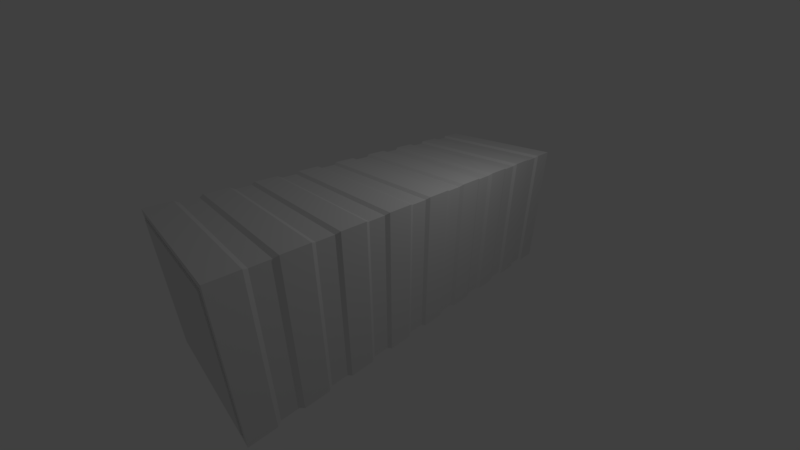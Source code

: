 # Source: storagecontainerclosed.blend  (saved by Blender 2.79.0; exported with 4.5.12 LTS)
import bpy
from mathutils import Matrix  # noqa: F401  (used for matrix-valued properties, if any)

bpy.ops.wm.read_factory_settings(use_empty=True)
scene = bpy.context.scene
scene.name = 'Scene'

# ---- collections
col_collection_1 = bpy.data.collections.new('Collection 1'); scene.collection.children.link(col_collection_1)

# ---- materials (node trees are filled in below, after node groups)
mat_material = bpy.data.materials.new('Material')
mat_material.alpha_threshold = 0.0
mat_material.use_transparent_shadow = False
mat_material.roughness = 0.5
mat_material.line_color = (0.0, 0.0, 0.0, 1.0)

# ---- material node trees

# ---- world
world_world = bpy.data.worlds.new('World'); scene.world = world_world
world_world.color = (0.05088, 0.05088, 0.05088)
world_world.use_sun_shadow = False
world_world.sun_shadow_jitter_overblur = 0.0
world_world.cycles.sampling_method = 'MANUAL'

# ---- cameras
cam_camera = bpy.data.cameras.new('Camera')
cam_camera.clip_end = 100.0
cam_camera.lens = 14.66
cam_camera.sensor_width = 32.0
cam_camera.sensor_height = 18.0
cam_camera.ortho_scale = 7.314
cam_camera.dof.focus_distance = 0.0
cam_camera.dof.aperture_fstop = 128.0

# ---- lights
light_lamp = bpy.data.lights.new('Lamp', 'POINT')
light_lamp.transmission_factor = 0.0
light_lamp.cutoff_distance = 30.0
light_lamp.energy = 100.0
light_lamp.shadow_buffer_clip_start = 1.001
light_lamp.shadow_soft_size = 0.1
light_lamp.shadow_maximum_resolution = 0.006
light_lamp.use_absolute_resolution = True

# ---- meshes
me_cube = bpy.data.meshes.new('Cube')
me_cube.from_pydata([(0.9319, 2.784, -0.9319), (0.9319, -2.784, -0.9319), (-0.9319, -2.784, -0.9319), (-0.9319, 2.784, -0.9319), (0.9319, 2.784, 0.9319), (0.9319, -2.784, 0.9319), (-0.9319, -2.784, 0.9319), (-0.9319, 2.784, 0.9319), (1.0, 2.457, -1.0), (1.0, 2.129, -1.0), (1.0, 1.802, -1.0), (1.0, 1.474, -1.0), (1.0, 1.146, -1.0), (1.0, 0.8189, -1.0), (1.0, 0.4913, -1.0), (1.0, 0.1638, -1.0), (1.0, -0.1638, -1.0), (1.0, -0.4913, -1.0), (1.0, -0.8189, -1.0), (1.0, -1.146, -1.0), (1.0, -1.474, -1.0), (1.0, -1.802, -1.0), (1.0, -2.129, -1.0), (1.0, -2.457, -1.0), (-1.0, -2.457, -1.0), (-1.0, -2.129, -1.0), (-1.0, -1.802, -1.0), (-1.0, -1.474, -1.0), (-1.0, -1.146, -1.0), (-1.0, -0.8189, -1.0), (-1.0, -0.4913, -1.0), (-1.0, -0.1638, -1.0), (-1.0, 0.1638, -1.0), (-1.0, 0.4913, -1.0), (-1.0, 0.8189, -1.0), (-1.0, 1.146, -1.0), (-1.0, 1.474, -1.0), (-1.0, 1.802, -1.0), (-1.0, 2.129, -1.0), (-1.0, 2.457, -1.0), (1.0, 2.457, 1.0), (1.0, 2.129, 1.0), (1.0, 1.802, 1.0), (1.0, 1.474, 1.0), (1.0, 1.146, 1.0), (1.0, 0.8189, 1.0), (1.0, 0.4913, 1.0), (1.0, 0.1638, 1.0), (1.0, -0.1638, 1.0), (1.0, -0.4913, 1.0), (1.0, -0.8189, 1.0), (1.0, -1.146, 1.0), (1.0, -1.474, 1.0), (1.0, -1.802, 1.0), (1.0, -2.129, 1.0), (1.0, -2.457, 1.0), (-1.0, -2.457, 1.0), (-1.0, -2.129, 1.0), (-1.0, -1.802, 1.0), (-1.0, -1.474, 1.0), (-1.0, -1.146, 1.0), (-1.0, -0.8189, 1.0), (-1.0, -0.4913, 1.0), (-1.0, -0.1638, 1.0), (-1.0, 0.1638, 1.0), (-1.0, 0.4913, 1.0), (-1.0, 0.8189, 1.0), (-1.0, 1.146, 1.0), (-1.0, 1.474, 1.0), (-1.0, 1.802, 1.0), (-1.0, 2.129, 1.0), (-1.0, 2.457, 1.0), (0.9728, 2.404, -0.9728), (0.9728, 2.182, -0.9728), (0.9728, 1.748, -0.9728), (0.9728, 1.527, -0.9728), (0.9728, 1.093, -0.9728), (0.9728, 0.8721, -0.9728), (0.9728, 0.4382, -0.9728), (0.9728, 0.217, -0.9728), (0.9728, -0.217, -0.9728), (0.9728, -0.4382, -0.9728), (0.9728, -0.8721, -0.9728), (0.9728, -1.093, -0.9728), (0.9728, -1.527, -0.9728), (0.9728, -1.748, -0.9728), (0.9728, -2.182, -0.9728), (0.9728, -2.404, -0.9728), (-0.9728, -2.404, -0.9728), (-0.9728, -2.182, -0.9728), (-0.9728, -1.748, -0.9728), (-0.9728, -1.527, -0.9728), (-0.9728, -1.093, -0.9728), (-0.9728, -0.8721, -0.9728), (-0.9728, -0.4382, -0.9728), (-0.9728, -0.217, -0.9728), (-0.9728, 0.217, -0.9728), (-0.9728, 0.4382, -0.9728), (-0.9728, 0.8721, -0.9728), (-0.9728, 1.093, -0.9728), (-0.9728, 1.527, -0.9728), (-0.9728, 1.748, -0.9728), (-0.9728, 2.182, -0.9728), (-0.9728, 2.404, -0.9728), (0.9728, 2.404, 0.9728), (0.9728, 2.182, 0.9728), (0.9728, 1.748, 0.9728), (0.9728, 1.527, 0.9728), (0.9728, 1.093, 0.9728), (0.9728, 0.8721, 0.9728), (0.9728, 0.4382, 0.9728), (0.9728, 0.217, 0.9728), (0.9728, -0.217, 0.9728), (0.9728, -0.4382, 0.9728), (0.9728, -0.8721, 0.9728), (0.9728, -1.093, 0.9728), (0.9728, -1.527, 0.9728), (0.9728, -1.748, 0.9728), (0.9728, -2.182, 0.9728), (0.9728, -2.404, 0.9728), (-0.9728, -2.404, 0.9728), (-0.9728, -2.182, 0.9728), (-0.9728, -1.748, 0.9728), (-0.9728, -1.527, 0.9728), (-0.9728, -1.093, 0.9728), (-0.9728, -0.8721, 0.9728), (-0.9728, -0.4382, 0.9728), (-0.9728, -0.217, 0.9728), (-0.9728, 0.217, 0.9728), (-0.9728, 0.4382, 0.9728), (-0.9728, 0.8721, 0.9728), (-0.9728, 1.093, 0.9728), (-0.9728, 1.527, 0.9728), (-0.9728, 1.748, 0.9728), (-0.9728, 2.182, 0.9728), (-0.9728, 2.404, 0.9728), (1.0, 2.784, -1.0), (-1.0, 2.784, -1.0), (1.0, 2.784, 1.0), (1.0, -2.784, -1.0), (-1.0, -2.784, -1.0), (1.0, -2.784, 1.0), (-1.0, -2.784, 1.0), (-1.0, 2.784, 1.0), (0.9567, 2.784, -0.9567), (-0.9567, 2.784, -0.9567), (0.9567, 2.784, 0.9567), (0.9567, -2.784, -0.9567), (-0.9567, -2.784, -0.9567), (0.9567, -2.784, 0.9567), (-0.9567, -2.784, 0.9567), (-0.9567, 2.784, 0.9567), (0.8981, 2.771, -0.8981), (-0.8981, 2.771, -0.8981), (0.8981, 2.771, 0.8981), (0.8981, -2.771, -0.8981), (-0.8981, -2.771, -0.8981), (0.8981, -2.771, 0.8981), (-0.8981, -2.771, 0.8981), (-0.8981, 2.771, 0.8981), (0.9319, 2.771, -0.9319), (-0.9319, 2.771, -0.9319), (0.9319, 2.771, 0.9319), (0.9319, -2.771, -0.9319), (-0.9319, -2.771, -0.9319), (0.9319, -2.771, 0.9319), (-0.9319, -2.771, 0.9319), (-0.9319, 2.771, 0.9319), (0.8981, 2.797, -0.8981), (-0.8981, 2.797, -0.8981), (0.8981, 2.797, 0.8981), (0.8981, -2.797, -0.8981), (-0.8981, -2.797, -0.8981), (0.8981, -2.797, 0.8981), (-0.8981, -2.797, 0.8981), (-0.8981, 2.797, 0.8981)], [], [(23, 139, 140, 24), (55, 56, 142, 141), (23, 55, 141, 139), (146, 149, 150, 151), (39, 71, 143, 137), (144, 147, 149, 146), (140, 142, 56, 24), (30, 62, 126, 94), (25, 57, 58, 26), (40, 71, 135, 104), (27, 59, 60, 28), (29, 18, 82, 93), (29, 61, 62, 30), (61, 29, 93, 125), (31, 63, 64, 32), (55, 23, 87, 119), (33, 65, 66, 34), (17, 30, 94, 81), (35, 67, 68, 36), (28, 60, 124, 92), (37, 69, 70, 38), (22, 54, 118, 86), (136, 138, 40, 8), (31, 16, 80, 95), (9, 41, 42, 10), (59, 27, 91, 123), (11, 43, 44, 12), (53, 21, 85, 117), (13, 45, 46, 14), (15, 32, 96, 79), (15, 47, 48, 16), (26, 58, 122, 90), (17, 49, 50, 18), (20, 52, 116, 84), (19, 51, 52, 20), (33, 14, 78, 97), (21, 53, 54, 22), (57, 25, 89, 121), (138, 143, 71, 40), (51, 19, 83, 115), (41, 70, 69, 42), (13, 34, 98, 77), (43, 68, 67, 44), (24, 56, 120, 88), (45, 66, 65, 46), (18, 50, 114, 82), (47, 64, 63, 48), (35, 12, 76, 99), (49, 62, 61, 50), (49, 17, 81, 113), (51, 60, 59, 52), (11, 36, 100, 75), (53, 58, 57, 54), (16, 48, 112, 80), (136, 8, 39, 137), (37, 10, 74, 101), (9, 10, 37, 38), (47, 15, 79, 111), (11, 12, 35, 36), (9, 38, 102, 73), (13, 14, 33, 34), (14, 46, 110, 78), (15, 16, 31, 32), (39, 8, 72, 103), (17, 18, 29, 30), (45, 13, 77, 109), (19, 20, 27, 28), (56, 55, 119, 120), (21, 22, 25, 26), (12, 44, 108, 76), (88, 120, 121, 89), (90, 122, 123, 91), (92, 124, 125, 93), (94, 126, 127, 95), (96, 128, 129, 97), (98, 130, 131, 99), (100, 132, 133, 101), (102, 134, 135, 103), (72, 104, 105, 73), (74, 106, 107, 75), (76, 108, 109, 77), (78, 110, 111, 79), (80, 112, 113, 81), (82, 114, 115, 83), (84, 116, 117, 85), (86, 118, 119, 87), (104, 135, 134, 105), (106, 133, 132, 107), (108, 131, 130, 109), (110, 129, 128, 111), (112, 127, 126, 113), (114, 125, 124, 115), (116, 123, 122, 117), (118, 121, 120, 119), (72, 73, 102, 103), (74, 75, 100, 101), (76, 77, 98, 99), (78, 79, 96, 97), (80, 81, 94, 95), (82, 83, 92, 93), (84, 85, 90, 91), (86, 87, 88, 89), (19, 28, 92, 83), (70, 41, 105, 134), (63, 31, 95, 127), (27, 20, 84, 91), (42, 69, 133, 106), (32, 64, 128, 96), (21, 26, 90, 85), (68, 43, 107, 132), (65, 33, 97, 129), (25, 22, 86, 89), (44, 67, 131, 108), (34, 66, 130, 98), (23, 24, 88, 87), (66, 45, 109, 130), (67, 35, 99, 131), (46, 65, 129, 110), (36, 68, 132, 100), (64, 47, 111, 128), (69, 37, 101, 133), (48, 63, 127, 112), (38, 70, 134, 102), (62, 49, 113, 126), (71, 39, 103, 135), (50, 61, 125, 114), (8, 40, 104, 72), (60, 51, 115, 124), (41, 9, 73, 105), (52, 59, 123, 116), (10, 42, 106, 74), (58, 53, 117, 122), (43, 11, 75, 107), (54, 57, 121, 118), (145, 144, 136, 137), (144, 146, 138, 136), (147, 148, 140, 139), (149, 147, 139, 141), (148, 150, 142, 140), (151, 145, 137, 143), (146, 151, 143, 138), (150, 149, 141, 142), (151, 150, 148, 145), (145, 148, 147, 144), (6, 2, 164, 166), (7, 4, 162, 167), (3, 0, 144, 145), (0, 4, 146, 144), (1, 2, 148, 147), (5, 1, 147, 149), (2, 6, 150, 148), (7, 3, 145, 151), (4, 7, 151, 146), (6, 5, 149, 150), (153, 159, 175, 169), (157, 158, 174, 173), (2, 1, 163, 164), (0, 3, 161, 160), (5, 6, 166, 165), (3, 7, 167, 161), (1, 5, 165, 163), (4, 0, 160, 162), (153, 152, 160, 161), (152, 154, 162, 160), (155, 156, 164, 163), (157, 155, 163, 165), (156, 158, 166, 164), (159, 153, 161, 167), (154, 159, 167, 162), (158, 157, 165, 166), (170, 168, 169, 175), (173, 174, 172, 171), (155, 157, 173, 171), (154, 152, 168, 170), (159, 154, 170, 175), (158, 156, 172, 174), (156, 155, 171, 172), (152, 153, 169, 168)])
_uv = me_cube.uv_layers.new(name='UVMap')
_uv.uv.foreach_set('vector', [0.1765, 0.02941, 0.1765, 0.0, 0.353, 2.141e-08, 0.353, 0.02941, 0.353, 0.4706, 0.5294, 0.4706, 0.5294, 0.5, 0.353, 0.5, 0.0, 0.4706, 0.1765, 0.4706, 0.1765, 0.5, 1.052e-08, 0.5, 0.8748, 4.282e-08, 0.8748, 0.5, 0.7059, 0.5, 0.7059, 0.0, 0.7059, 0.02941, 0.5294, 0.02941, 0.5294, 1.07e-07, 0.7059, 0.0, 0.1688, 1.0, 0.1688, 0.5, 0.3377, 0.5, 0.3377, 1.0, 0.7059, 0.5, 0.5294, 0.5, 0.5294, 0.4706, 0.7059, 0.4706, 0.7059, 0.2941, 0.5294, 0.2941, 0.5319, 0.2893, 0.7035, 0.2893, 0.7059, 0.4412, 0.5294, 0.4412, 0.5294, 0.4118, 0.7059, 0.4118, 0.353, 0.02941, 0.5294, 0.02941, 0.527, 0.03419, 0.3554, 0.03419, 0.7059, 0.3824, 0.5294, 0.3824, 0.5294, 0.3529, 0.7059, 0.3529, 0.353, 0.1765, 0.1765, 0.1765, 0.1789, 0.1717, 0.3506, 0.1717, 0.7059, 0.3235, 0.5294, 0.3235, 0.5294, 0.2941, 0.7059, 0.2941, 0.5294, 0.3235, 0.7059, 0.3235, 0.7035, 0.3283, 0.5319, 0.3283, 0.7059, 0.2647, 0.5294, 0.2647, 0.5294, 0.2353, 0.7059, 0.2353, 0.1765, 0.4706, 0.0, 0.4706, 0.002401, 0.4658, 0.1741, 0.4658, 0.7059, 0.2059, 0.5294, 0.2059, 0.5294, 0.1765, 0.7059, 0.1765, 0.1765, 0.2059, 0.353, 0.2059, 0.3506, 0.2107, 0.1789, 0.2107, 0.7059, 0.1471, 0.5294, 0.1471, 0.5294, 0.1176, 0.7059, 0.1176, 0.7059, 0.3529, 0.5294, 0.3529, 0.5319, 0.3482, 0.7035, 0.3482, 0.7059, 0.08824, 0.5294, 0.08824, 0.5294, 0.05882, 0.7059, 0.05882, 0.0, 0.4412, 0.1765, 0.4412, 0.1741, 0.446, 0.002401, 0.446, 2.104e-08, 0.0, 0.1765, 1.284e-07, 0.1765, 0.02941, 2.63e-08, 0.02941, 0.353, 0.2353, 0.1765, 0.2353, 0.1789, 0.2305, 0.3506, 0.2305, 1.052e-08, 0.05882, 0.1765, 0.05882, 0.1765, 0.08824, 2.104e-08, 0.08824, 0.5294, 0.3824, 0.7059, 0.3824, 0.7035, 0.3871, 0.5319, 0.3871, 2.104e-08, 0.1176, 0.1765, 0.1176, 0.1765, 0.1471, 1.052e-08, 0.1471, 0.1765, 0.4118, 0.0, 0.4118, 0.002401, 0.407, 0.1741, 0.407, 1.052e-08, 0.1765, 0.1765, 0.1765, 0.1765, 0.2059, 1.052e-08, 0.2059, 0.1765, 0.2647, 0.353, 0.2647, 0.3506, 0.2695, 0.1789, 0.2695, 2.104e-08, 0.2353, 0.1765, 0.2353, 0.1765, 0.2647, 0.0, 0.2647, 0.7059, 0.4118, 0.5294, 0.4118, 0.5319, 0.407, 0.7035, 0.407, 1.052e-08, 0.2941, 0.1765, 0.2941, 0.1765, 0.3235, 0.0, 0.3235, 0.0, 0.3824, 0.1765, 0.3824, 0.1741, 0.3871, 0.002401, 0.3871, 0.0, 0.3529, 0.1765, 0.3529, 0.1765, 0.3824, 0.0, 0.3824, 0.353, 0.2941, 0.1765, 0.2941, 0.1789, 0.2893, 0.3506, 0.2893, 0.0, 0.4118, 0.1765, 0.4118, 0.1765, 0.4412, 0.0, 0.4412, 0.5294, 0.4412, 0.7059, 0.4412, 0.7035, 0.446, 0.5319, 0.446, 0.353, 8.563e-08, 0.5294, 0.0, 0.5294, 0.02941, 0.353, 0.02941, 0.1765, 0.3529, 0.0, 0.3529, 0.002401, 0.3482, 0.1741, 0.3482, 0.353, 0.05882, 0.5294, 0.05882, 0.5294, 0.08824, 0.353, 0.08824, 0.1765, 0.3235, 0.353, 0.3235, 0.3506, 0.3283, 0.1789, 0.3283, 0.353, 0.1176, 0.5294, 0.1176, 0.5294, 0.1471, 0.353, 0.1471, 0.7059, 0.4706, 0.5294, 0.4706, 0.5319, 0.4658, 0.7035, 0.4658, 0.353, 0.1765, 0.5294, 0.1765, 0.5294, 0.2059, 0.353, 0.2059, 0.0, 0.3235, 0.1765, 0.3235, 0.1741, 0.3283, 0.002401, 0.3283, 0.353, 0.2353, 0.5294, 0.2353, 0.5294, 0.2647, 0.353, 0.2647, 0.353, 0.3529, 0.1765, 0.3529, 0.1789, 0.3482, 0.3506, 0.3482, 0.353, 0.2941, 0.5294, 0.2941, 0.5294, 0.3235, 0.353, 0.3235, 0.1765, 0.2941, 1.052e-08, 0.2941, 0.002401, 0.2893, 0.1741, 0.2893, 0.353, 0.3529, 0.5294, 0.3529, 0.5294, 0.3824, 0.353, 0.3824, 0.1765, 0.3824, 0.353, 0.3824, 0.3506, 0.3871, 0.1789, 0.3871, 0.353, 0.4118, 0.5294, 0.4118, 0.5294, 0.4412, 0.353, 0.4412, 0.0, 0.2647, 0.1765, 0.2647, 0.1741, 0.2695, 0.002401, 0.2695, 0.1765, 0.5, 0.1765, 0.4706, 0.353, 0.4706, 0.353, 0.5, 0.353, 0.4118, 0.1765, 0.4118, 0.1789, 0.407, 0.3506, 0.407, 0.1765, 0.4412, 0.1765, 0.4118, 0.353, 0.4118, 0.353, 0.4412, 0.1765, 0.2353, 2.104e-08, 0.2353, 0.002401, 0.2305, 0.1741, 0.2305, 0.1765, 0.3824, 0.1765, 0.3529, 0.353, 0.3529, 0.353, 0.3824, 0.1765, 0.4412, 0.353, 0.4412, 0.3506, 0.446, 0.1789, 0.446, 0.1765, 0.3235, 0.1765, 0.2941, 0.353, 0.2941, 0.353, 0.3235, 1.052e-08, 0.2059, 0.1765, 0.2059, 0.1741, 0.2107, 0.002401, 0.2107, 0.1765, 0.2647, 0.1765, 0.2353, 0.353, 0.2353, 0.353, 0.2647, 0.353, 0.4706, 0.1765, 0.4706, 0.1789, 0.4658, 0.3506, 0.4658, 0.1765, 0.2059, 0.1765, 0.1765, 0.353, 0.1765, 0.353, 0.2059, 0.1765, 0.1765, 1.052e-08, 0.1765, 0.002401, 0.1717, 0.1741, 0.1717, 0.1765, 0.1471, 0.1765, 0.1176, 0.353, 0.1176, 0.353, 0.1471, 0.5294, 0.4706, 0.353, 0.4706, 0.3554, 0.4658, 0.527, 0.4658, 0.1765, 0.08824, 0.1765, 0.05882, 0.353, 0.05882, 0.353, 0.08824, 1.052e-08, 0.1471, 0.1765, 0.1471, 0.1741, 0.1518, 0.002401, 0.1518, 0.7035, 0.4658, 0.5319, 0.4658, 0.5319, 0.446, 0.7035, 0.446, 0.7035, 0.407, 0.5319, 0.407, 0.5319, 0.3871, 0.7035, 0.3871, 0.7035, 0.3482, 0.5319, 0.3482, 0.5319, 0.3283, 0.7035, 0.3283, 0.7035, 0.2893, 0.5319, 0.2893, 0.5319, 0.2695, 0.7035, 0.2695, 0.7035, 0.2305, 0.5319, 0.2305, 0.5319, 0.2107, 0.7035, 0.2107, 0.7035, 0.1717, 0.5319, 0.1717, 0.5319, 0.1518, 0.7035, 0.1518, 0.7035, 0.1129, 0.5319, 0.1129, 0.5319, 0.09301, 0.7035, 0.09301, 0.7035, 0.05405, 0.5319, 0.05405, 0.5319, 0.03419, 0.7035, 0.03419, 0.002401, 0.03419, 0.1741, 0.03419, 0.1741, 0.05405, 0.002401, 0.05405, 0.002401, 0.09301, 0.1741, 0.09301, 0.1741, 0.1129, 0.002401, 0.1129, 0.002401, 0.1518, 0.1741, 0.1518, 0.1741, 0.1717, 0.002401, 0.1717, 0.002401, 0.2107, 0.1741, 0.2107, 0.1741, 0.2305, 0.002401, 0.2305, 0.002401, 0.2695, 0.1741, 0.2695, 0.1741, 0.2893, 0.002401, 0.2893, 0.002401, 0.3283, 0.1741, 0.3283, 0.1741, 0.3482, 0.002401, 0.3482, 0.002401, 0.3871, 0.1741, 0.3871, 0.1741, 0.407, 0.002401, 0.407, 0.002401, 0.446, 0.1741, 0.446, 0.1741, 0.4658, 0.002401, 0.4658, 0.3554, 0.03419, 0.527, 0.03419, 0.527, 0.05405, 0.3554, 0.05405, 0.3554, 0.09301, 0.527, 0.09301, 0.527, 0.1129, 0.3554, 0.1129, 0.3554, 0.1518, 0.527, 0.1518, 0.527, 0.1717, 0.3554, 0.1717, 0.3554, 0.2107, 0.527, 0.2107, 0.527, 0.2305, 0.3554, 0.2305, 0.3554, 0.2695, 0.527, 0.2695, 0.527, 0.2893, 0.3554, 0.2893, 0.3554, 0.3283, 0.527, 0.3283, 0.527, 0.3482, 0.3554, 0.3482, 0.3554, 0.3871, 0.527, 0.3871, 0.527, 0.407, 0.3554, 0.407, 0.3554, 0.446, 0.527, 0.446, 0.527, 0.4658, 0.3554, 0.4658, 0.1789, 0.4658, 0.1789, 0.446, 0.3506, 0.446, 0.3506, 0.4658, 0.1789, 0.407, 0.1789, 0.3871, 0.3506, 0.3871, 0.3506, 0.407, 0.1789, 0.3482, 0.1789, 0.3283, 0.3506, 0.3283, 0.3506, 0.3482, 0.1789, 0.2893, 0.1789, 0.2695, 0.3506, 0.2695, 0.3506, 0.2893, 0.1789, 0.2305, 0.1789, 0.2107, 0.3506, 0.2107, 0.3506, 0.2305, 0.1789, 0.1717, 0.1789, 0.1518, 0.3506, 0.1518, 0.3506, 0.1717, 0.1789, 0.1129, 0.1789, 0.09301, 0.3506, 0.09301, 0.3506, 0.1129, 0.1789, 0.05405, 0.1789, 0.03419, 0.3506, 0.03419, 0.3506, 0.05405, 0.1765, 0.1471, 0.353, 0.1471, 0.3506, 0.1518, 0.1789, 0.1518, 0.5294, 0.05882, 0.353, 0.05882, 0.3554, 0.05405, 0.527, 0.05405, 0.5294, 0.2647, 0.7059, 0.2647, 0.7035, 0.2695, 0.5319, 0.2695, 0.353, 0.1176, 0.1765, 0.1176, 0.1789, 0.1129, 0.3506, 0.1129, 0.353, 0.08824, 0.5294, 0.08824, 0.527, 0.09301, 0.3554, 0.09301, 0.7059, 0.2353, 0.5294, 0.2353, 0.5319, 0.2305, 0.7035, 0.2305, 0.1765, 0.08824, 0.353, 0.08824, 0.3506, 0.09301, 0.1789, 0.09301, 0.5294, 0.1176, 0.353, 0.1176, 0.3554, 0.1129, 0.527, 0.1129, 0.5294, 0.2059, 0.7059, 0.2059, 0.7035, 0.2107, 0.5319, 0.2107, 0.353, 0.05882, 0.1765, 0.05882, 0.1789, 0.05405, 0.3506, 0.05405, 0.353, 0.1471, 0.5294, 0.1471, 0.527, 0.1518, 0.3554, 0.1518, 0.7059, 0.1765, 0.5294, 0.1765, 0.5319, 0.1717, 0.7035, 0.1717, 0.1765, 0.02941, 0.353, 0.02941, 0.3506, 0.03419, 0.1789, 0.03419, 0.5294, 0.1765, 0.353, 0.1765, 0.3554, 0.1717, 0.527, 0.1717, 0.5294, 0.1471, 0.7059, 0.1471, 0.7035, 0.1518, 0.5319, 0.1518, 0.353, 0.2059, 0.5294, 0.2059, 0.527, 0.2107, 0.3554, 0.2107, 0.7059, 0.1176, 0.5294, 0.1176, 0.5319, 0.1129, 0.7035, 0.1129, 0.5294, 0.2353, 0.353, 0.2353, 0.3554, 0.2305, 0.527, 0.2305, 0.5294, 0.08824, 0.7059, 0.08824, 0.7035, 0.09301, 0.5319, 0.09301, 0.353, 0.2647, 0.5294, 0.2647, 0.527, 0.2695, 0.3554, 0.2695, 0.7059, 0.05882, 0.5294, 0.05882, 0.5319, 0.05405, 0.7035, 0.05405, 0.5294, 0.2941, 0.353, 0.2941, 0.3554, 0.2893, 0.527, 0.2893, 0.5294, 0.02941, 0.7059, 0.02941, 0.7035, 0.03419, 0.5319, 0.03419, 0.353, 0.3235, 0.5294, 0.3235, 0.527, 0.3283, 0.3554, 0.3283, 2.63e-08, 0.02941, 0.1765, 0.02941, 0.1741, 0.03419, 0.002401, 0.03419, 0.5294, 0.3529, 0.353, 0.3529, 0.3554, 0.3482, 0.527, 0.3482, 0.1765, 0.05882, 1.052e-08, 0.05882, 0.002401, 0.05405, 0.1741, 0.05405, 0.353, 0.3824, 0.5294, 0.3824, 0.527, 0.3871, 0.3554, 0.3871, 2.104e-08, 0.08824, 0.1765, 0.08824, 0.1741, 0.09301, 0.002401, 0.09301, 0.5294, 0.4118, 0.353, 0.4118, 0.3554, 0.407, 0.527, 0.407, 0.1765, 0.1176, 2.104e-08, 0.1176, 0.002401, 0.1129, 0.1741, 0.1129, 0.353, 0.4412, 0.5294, 0.4412, 0.527, 0.446, 0.3554, 0.446, 0.6792, 0.6757, 0.6792, 0.5039, 0.683, 0.5, 0.683, 0.6796, 0.6792, 0.5039, 0.5103, 0.5039, 0.5065, 0.5, 0.683, 0.5, 0.6792, 0.8553, 0.6792, 0.6835, 0.683, 0.6796, 0.683, 0.8592, 0.5103, 0.8553, 0.6792, 0.8553, 0.683, 0.8592, 0.5065, 0.8592, 0.6792, 0.6835, 0.5103, 0.6835, 0.5065, 0.6796, 0.683, 0.6796, 0.5103, 0.6757, 0.6792, 0.6757, 0.683, 0.6796, 0.5065, 0.6796, 0.5103, 0.5039, 0.5103, 0.6757, 0.5065, 0.6796, 0.5065, 0.5, 0.5103, 0.6835, 0.5103, 0.8553, 0.5065, 0.8592, 0.5065, 0.6796, 0.5065, 0.5, 0.5065, 1.0, 0.3377, 1.0, 0.3377, 0.5, 0.1688, 0.5, 0.1688, 1.0, 0.0, 1.0, 6.837e-08, 0.5, 0.8588, 0.8347, 0.8588, 0.6673, 0.86, 0.6673, 0.86, 0.8347, 0.8565, 0.6673, 0.8565, 0.5, 0.8577, 0.5, 0.8577, 0.6673, 0.677, 0.6735, 0.677, 0.5061, 0.6792, 0.5039, 0.6792, 0.6757, 0.677, 0.5061, 0.5125, 0.5061, 0.5103, 0.5039, 0.6792, 0.5039, 0.677, 0.853, 0.677, 0.6857, 0.6792, 0.6835, 0.6792, 0.8553, 0.5125, 0.853, 0.677, 0.853, 0.6792, 0.8553, 0.5103, 0.8553, 0.677, 0.6857, 0.5125, 0.6857, 0.5103, 0.6835, 0.6792, 0.6835, 0.5125, 0.6735, 0.677, 0.6735, 0.6792, 0.6757, 0.5103, 0.6757, 0.5125, 0.5061, 0.5125, 0.6735, 0.5103, 0.6757, 0.5103, 0.5039, 0.5125, 0.6857, 0.5125, 0.853, 0.5103, 0.8553, 0.5103, 0.6835, 0.8542, 0.6613, 0.8542, 0.8226, 0.852, 0.8226, 0.852, 0.6613, 0.8565, 0.5, 0.8565, 0.6613, 0.8542, 0.6613, 0.8542, 0.5, 0.8588, 0.6673, 0.8588, 0.5, 0.86, 0.5, 0.86, 0.6673, 0.8612, 0.5, 0.8612, 0.6673, 0.86, 0.6673, 0.86, 0.5, 0.8612, 0.6673, 0.8612, 0.8347, 0.86, 0.8347, 0.86, 0.6673, 0.8577, 0.6673, 0.8577, 0.8347, 0.8565, 0.8347, 0.8565, 0.6673, 0.8588, 0.6673, 0.8588, 0.8347, 0.8577, 0.8347, 0.8577, 0.6673, 0.8577, 0.6673, 0.8577, 0.5, 0.8588, 0.5, 0.8588, 0.6673, 0.8445, 0.6643, 0.8445, 0.503, 0.8474, 0.5, 0.8474, 0.6673, 0.8445, 0.503, 0.686, 0.503, 0.683, 0.5, 0.8474, 0.5, 0.8445, 0.8317, 0.8445, 0.6704, 0.8474, 0.6673, 0.8474, 0.8347, 0.686, 0.8317, 0.8445, 0.8317, 0.8474, 0.8347, 0.683, 0.8347, 0.8445, 0.6704, 0.686, 0.6704, 0.683, 0.6673, 0.8474, 0.6673, 0.686, 0.6643, 0.8445, 0.6643, 0.8474, 0.6673, 0.683, 0.6673, 0.686, 0.503, 0.686, 0.6643, 0.683, 0.6673, 0.683, 0.5, 0.686, 0.6704, 0.686, 0.8317, 0.683, 0.8347, 0.683, 0.6673, 0.683, 0.996, 0.683, 0.8347, 0.8415, 0.8347, 0.8415, 0.996, 0.8415, 0.8347, 1.0, 0.8347, 1.0, 0.996, 0.8415, 0.996, 0.8565, 0.6613, 0.8565, 0.8226, 0.8542, 0.8226, 0.8542, 0.6613, 0.852, 0.6613, 0.852, 0.5, 0.8542, 0.5, 0.8542, 0.6613, 0.8474, 0.6613, 0.8474, 0.5, 0.8497, 0.5, 0.8497, 0.6613, 0.8497, 0.6613, 0.8497, 0.5, 0.852, 0.5, 0.852, 0.6613, 0.8474, 0.8226, 0.8474, 0.6613, 0.8497, 0.6613, 0.8497, 0.8226, 0.852, 0.6613, 0.852, 0.8226, 0.8497, 0.8226, 0.8497, 0.6613])
me_cube.materials.append(mat_material)
me_cube.use_remesh_preserve_volume = False
me_cube.use_remesh_preserve_attributes = False
me_cube.use_mirror_vertex_groups = False
me_cube.update()

# ---- objects
ob_cube = bpy.data.objects.new('Cube', me_cube)
ob_lamp = bpy.data.objects.new('Lamp', light_lamp)
ob_camera = bpy.data.objects.new('Camera', cam_camera)

# ---- transforms, parenting, visibility, modifiers, constraints
ob_cube.location = (0.0, 0.0, 0.0)
ob_cube.scale = (2.0, 2.0, 2.0)
ob_cube.lock_rotations_4d = False
ob_cube.empty_display_type = 'ARROWS'
ob_cube.lineart.crease_threshold = 0.0
ob_lamp.location = (4.076, 1.005, 5.904)
ob_lamp.rotation_euler = (0.6503, 0.05522, 1.866)
ob_lamp.lock_rotations_4d = False
ob_lamp.empty_display_type = 'ARROWS'
ob_lamp.color = (0.0, 0.0, 0.0, 0.0)
ob_lamp.lineart.crease_threshold = 0.0
ob_camera.location = (7.481, -6.508, 5.344)
ob_camera.rotation_euler = (1.109, 0.0, 0.8149)
ob_camera.lock_rotations_4d = False
ob_camera.empty_display_type = 'ARROWS'
ob_camera.color = (0.0, 0.0, 0.0, 0.0)
ob_camera.display_type = 'WIRE'
ob_camera.lineart.crease_threshold = 0.0

# ---- collection membership
col_collection_1.objects.link(ob_cube)
col_collection_1.objects.link(ob_lamp)
col_collection_1.objects.link(ob_camera)

# ---- scene / render settings (as saved in the file)
scene.camera = ob_camera
scene.frame_start = 1; scene.frame_end = 250; scene.frame_set(1)
scene.render.engine = 'BLENDER_EEVEE_NEXT'
scene.render.resolution_percentage = 50
scene.render.dither_intensity = 0.0
scene.cycles.use_denoising = False
scene.cycles.samples = 128
scene.cycles.sampling_pattern = 'TABULATED_SOBOL'
scene.cycles.use_adaptive_sampling = False
scene.cycles.use_light_tree = False
scene.cycles.blur_glossy = 0.0
scene.cycles.sample_clamp_indirect = 0.0
scene.view_settings.view_transform = 'Standard'
bpy.context.view_layer.update()
